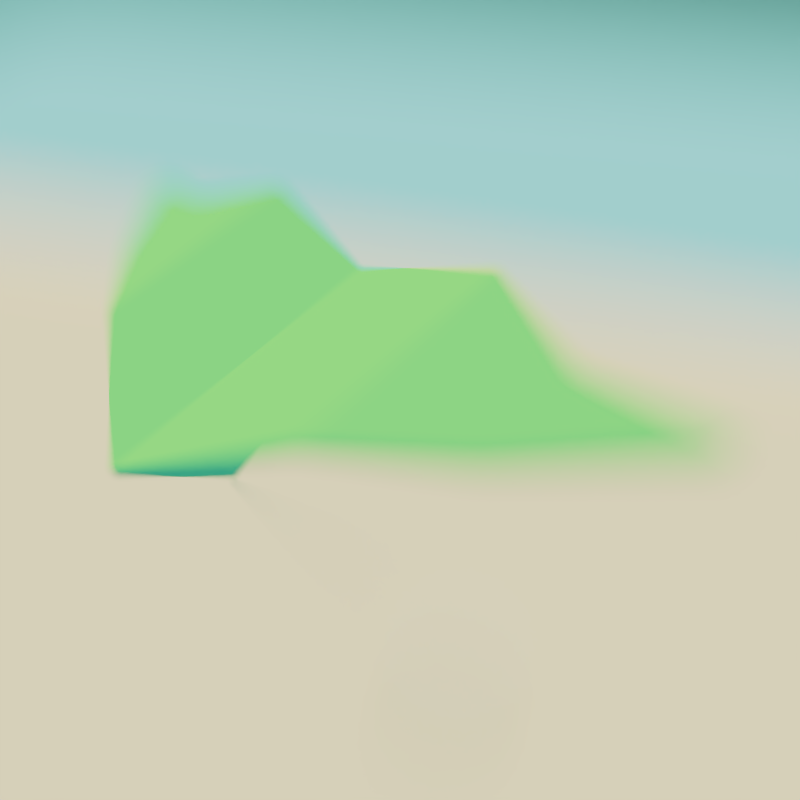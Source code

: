 # Source: rendersketchgame-ryangreen-0728.blend  (saved by Blender 2.71.0; exported with 4.5.12 LTS)
import bpy
from mathutils import Matrix  # noqa: F401  (used for matrix-valued properties, if any)

bpy.ops.wm.read_factory_settings(use_empty=True)
scene = bpy.context.scene
scene.name = 'Scene'

# ---- collections
col_collection_1 = bpy.data.collections.new('Collection 1'); scene.collection.children.link(col_collection_1)

# ---- materials (node trees are filled in below, after node groups)
mat_material_003 = bpy.data.materials.new('Material.003')
mat_material_003.alpha_threshold = 0.0
mat_material_003.roughness = 0.5
mat_material_003.line_color = (0.0, 0.0, 0.0, 1.0)
mat_material_001 = bpy.data.materials.new('Material.001')
mat_material_001.alpha_threshold = 0.0
mat_material_001.roughness = 0.5
mat_material_001.line_color = (0.0, 0.0, 0.0, 1.0)
mat_material_002 = bpy.data.materials.new('Material.002')
mat_material_002.alpha_threshold = 0.0
mat_material_002.roughness = 0.5
mat_material_002.line_color = (0.0, 0.0, 0.0, 1.0)

# ---- material node trees
mat_material_003.use_nodes = True; mat_material_003.node_tree.nodes.clear()
_N = mat_material_003.node_tree.nodes; _L = mat_material_003.node_tree.links
n0 = _N.new('ShaderNodeOutputMaterial'); n0.name = 'Material Output'; n0.location = (300, 300)
n1 = _N.new('ShaderNodeBsdfDiffuse'); n1.name = 'Diffuse BSDF'; n1.location = (10, 300)
n1.inputs[0].default_value = (0.1671, 0.8, 0.0, 1.0)
_L.new(n1.outputs[0], n0.inputs[0])
n0.is_active_output = True
mat_material_001.use_nodes = True; mat_material_001.node_tree.nodes.clear()
_N = mat_material_001.node_tree.nodes; _L = mat_material_001.node_tree.links
n0 = _N.new('ShaderNodeOutputMaterial'); n0.name = 'Material Output'; n0.location = (300, 300)
n1 = _N.new('ShaderNodeBsdfDiffuse'); n1.name = 'Diffuse BSDF'; n1.location = (10, 300)
n1.inputs[0].default_value = (0.2006, 0.4292, 0.4292, 1.0)
_L.new(n1.outputs[0], n0.inputs[0])
n0.is_active_output = True
mat_material_002.use_nodes = True; mat_material_002.node_tree.nodes.clear()
_N = mat_material_002.node_tree.nodes; _L = mat_material_002.node_tree.links
n0 = _N.new('ShaderNodeOutputMaterial'); n0.name = 'Material Output'; n0.location = (300, 300)
n1 = _N.new('ShaderNodeBsdfDiffuse'); n1.name = 'Diffuse BSDF'; n1.location = (10, 300)
n1.inputs[0].default_value = (0.8, 0.4761, 0.2025, 1.0)
_L.new(n1.outputs[0], n0.inputs[0])
n0.is_active_output = True

# ---- world
world_world = bpy.data.worlds.new('World'); scene.world = world_world
world_world.use_nodes = True; world_world.node_tree.nodes.clear()
_N = world_world.node_tree.nodes; _L = world_world.node_tree.links
n0 = _N.new('ShaderNodeOutputWorld'); n0.name = 'World Output'; n0.location = (300, 300)
n1 = _N.new('ShaderNodeBackground'); n1.name = 'Background'; n1.location = (10, 300)
n1.inputs[0].default_value = (0.05088, 0.05088, 0.05088, 1.0)
_L.new(n1.outputs[0], n0.inputs[0])
n0.is_active_output = True
world_world.color = (0.05088, 0.05088, 0.05088)
world_world.use_sun_shadow = False
world_world.sun_shadow_jitter_overblur = 0.0
world_world.cycles.sampling_method = 'MANUAL'
world_world.cycles.sample_map_resolution = 256

# ---- cameras
cam_camera = bpy.data.cameras.new('Camera')
cam_camera.clip_end = 100.0
cam_camera.lens = 35.0
cam_camera.sensor_width = 32.0
cam_camera.sensor_height = 18.0
cam_camera.ortho_scale = 7.314
cam_camera.dof.use_dof = True
cam_camera.dof.focus_distance = 0.0
cam_camera.dof.aperture_fstop = 0.035

# ---- lights
light_lamp = bpy.data.lights.new('Lamp', 'SUN')
light_lamp.transmission_factor = 0.0
light_lamp.cutoff_distance = 30.0
light_lamp.angle = 0.1993
light_lamp.energy = 5.0
light_lamp.shadow_buffer_clip_start = 1.001
light_lamp.shadow_soft_size = 0.1
light_lamp.shadow_cascade_max_distance = 1000.0
light_lamp.cycles.use_multiple_importance_sampling = False

# ---- meshes
me_cube_003 = bpy.data.meshes.new('Cube.003')
me_cube_003.from_pydata([(-100.0, -100.0, -100.0), (-100.0, 100.0, -100.0), (100.0, 100.0, -100.0), (100.0, -100.0, -100.0), (-100.0, -100.0, 100.0), (-100.0, 100.0, 100.0), (100.0, 100.0, 100.0), (100.0, -100.0, 100.0)], [], [(4, 5, 1, 0), (5, 6, 2, 1), (6, 7, 3, 2), (7, 4, 0, 3), (0, 1, 2, 3), (7, 6, 5, 4)])
me_cube_003.use_remesh_preserve_volume = False
me_cube_003.use_remesh_preserve_attributes = False
me_cube_003.use_mirror_vertex_groups = False
me_cube_003.update()
me_cube_002 = bpy.data.meshes.new('Cube.002')
me_cube_002.from_pydata([(-100.0, -100.0, -100.0), (-100.0, 100.0, -100.0), (100.0, 100.0, -100.0), (100.0, -100.0, -100.0), (-100.0, -100.0, 100.0), (-100.0, 100.0, 100.0), (100.0, 100.0, 100.0), (100.0, -100.0, 100.0), (-99.98, 1.628e+05, -3.015e+05), (-99.98, 1.63e+05, -3.015e+05), (100.0, 1.63e+05, -3.015e+05), (100.0, 1.628e+05, -3.015e+05)], [], [(4, 5, 1, 0), (5, 6, 2, 1), (6, 7, 3, 2), (7, 4, 0, 3), (3, 0, 8, 11), (7, 6, 5, 4), (8, 9, 10, 11), (2, 3, 11, 10), (1, 2, 10, 9), (0, 1, 9, 8)])
me_cube_002.use_remesh_preserve_volume = False
me_cube_002.use_remesh_preserve_attributes = False
me_cube_002.use_mirror_vertex_groups = False
me_cube_002.update()
me_cube_001 = bpy.data.meshes.new('Cube.001')
me_cube_001.from_pydata([(272.9, 100.0, -100.0), (272.9, 88.25, -100.0), (272.9, 100.0, 100.0), (272.9, 88.25, 100.0), (111.2, 122.9, 745.8), (111.2, -31.15, 545.8), (111.2, 122.9, 545.8), (111.2, -31.15, 745.8), (192.0, 90.76, 422.9), (192.0, 18.86, 222.9), (192.0, 90.76, 222.9), (192.0, 18.86, 422.9), (272.9, 92.25, 100.0), (272.9, 92.25, -100.0), (111.2, 21.35, 545.8), (111.2, 21.35, 745.8), (192.0, 43.36, 222.9), (192.0, 43.36, 422.9), (1.823, 100.4, 110.6), (1.823, -98.87, -89.42), (1.823, 100.4, -89.42), (1.823, -98.87, 110.6), (1.823, -30.96, 110.6), (8.946, -47.64, -262.8), (272.9, 92.16, 100.0), (111.2, 20.08, 545.8), (111.2, 20.08, 745.8), (192.0, 42.77, 222.9), (192.0, 42.77, 422.9), (272.9, 92.16, -100.0), (1.823, -32.61, 110.6), (8.773, -48.88, -258.6), (-272.9, 100.0, -100.0), (-272.9, 88.25, -100.0), (-272.9, 100.0, 100.0), (-272.9, 88.25, 100.0), (0.0, 100.0, 100.0), (0.0, 100.0, -100.0), (0.0, -100.0, 100.0), (0.0, -100.0, -100.0), (-111.2, 122.9, 745.8), (-111.2, -31.15, 545.8), (-111.2, 122.9, 545.8), (-111.2, -31.15, 745.8), (-192.0, 90.76, 422.9), (-192.0, 18.86, 222.9), (-192.0, 90.76, 222.9), (-192.0, 18.86, 422.9), (-272.9, 92.25, 100.0), (-272.9, 92.25, -100.0), (0.0, -43.2, -1939.0), (0.0, -31.83, 100.0), (-111.2, 21.35, 545.8), (-111.2, 21.35, 745.8), (-192.0, 43.36, 222.9), (-192.0, 43.36, 422.9), (-1.823, 100.4, 110.6), (-1.823, -98.87, -89.42), (-1.823, 100.4, -89.42), (-1.823, -98.87, 110.6), (-1.823, -30.96, 110.6), (-8.946, -47.64, -262.8), (-272.9, 92.16, 100.0), (0.0, -44.58, -1894.0), (0.0, -33.49, 100.0), (-111.2, 20.08, 545.8), (-111.2, 20.08, 745.8), (-192.0, 42.77, 222.9), (-192.0, 42.77, 422.9), (-272.9, 92.16, -100.0), (-1.823, -32.61, 110.6), (-8.773, -48.88, -258.6), (0.0, -44.58, -1894.0), (0.0, -44.58, -1894.0), (0.0, -100.0, -100.0), (0.0, -43.2, -1939.0), (0.0, -43.2, -1939.0), (0.0, 100.0, -100.0)], [], [(8, 2, 0, 10), (24, 3, 1, 29), (16, 10, 0, 13), (21, 38, 39, 19), (22, 18, 36, 51), (18, 4, 6, 20), (23, 20, 6, 14), (11, 7, 5, 9), (17, 8, 4, 15), (4, 8, 10, 6), (14, 6, 10, 16), (3, 11, 9, 1), (12, 2, 8, 17), (2, 12, 13, 0), (27, 16, 13, 29), (30, 22, 51, 64), (31, 23, 14, 25), (28, 17, 15, 26), (25, 14, 16, 27), (24, 12, 17, 28), (7, 21, 19, 5), (15, 4, 18, 22), (36, 18, 20, 37), (75, 37, 20, 23), (26, 15, 22, 30), (72, 75, 23, 31), (12, 24, 29, 13), (9, 27, 29, 1), (21, 30, 64, 38), (19, 31, 25, 5), (11, 28, 26, 7), (5, 25, 27, 9), (3, 24, 28, 11), (7, 26, 30, 21), (39, 72, 31, 19), (44, 46, 32, 34), (62, 69, 33, 35), (54, 49, 32, 46), (59, 57, 39, 38), (60, 51, 36, 56), (56, 58, 42, 40), (61, 52, 42, 58), (47, 45, 41, 43), (55, 53, 40, 44), (40, 42, 46, 44), (52, 54, 46, 42), (35, 33, 45, 47), (48, 55, 44, 34), (34, 32, 49, 48), (67, 69, 49, 54), (70, 64, 51, 60), (71, 65, 52, 61), (68, 66, 53, 55), (65, 67, 54, 52), (62, 68, 55, 48), (43, 41, 57, 59), (53, 60, 56, 40), (36, 37, 58, 56), (50, 61, 58, 37), (66, 70, 60, 53), (63, 71, 61, 50), (48, 49, 69, 62), (45, 33, 69, 67), (59, 38, 64, 70), (57, 41, 65, 71), (47, 43, 66, 68), (41, 45, 67, 65), (35, 47, 68, 62), (43, 59, 70, 66), (39, 57, 71, 63), (74, 73, 76, 77)])
me_cube_001.materials.append(mat_material_003)
me_cube_001.use_remesh_preserve_volume = False
me_cube_001.use_remesh_preserve_attributes = False
me_cube_001.use_mirror_vertex_groups = False
me_cube_001.update()
me_plane_001 = bpy.data.meshes.new('Plane.001')
me_plane_001.from_pydata([(-1.0, -1.0, 0.0), (1.0, -1.0, 0.0), (-1.0, 1.0, -0.2433), (1.0, 1.0, -0.2433), (-1.0, 0.0, 0.0), (0.0, -1.0, 0.0), (1.0, 0.0, 0.0), (0.0, 1.0, -0.2433), (0.0, 0.0, 0.0), (-1.0, -0.5, 0.0), (0.5, -1.0, 0.0), (1.0, 0.5, 0.0), (-0.5, 1.0, -0.2433), (-1.0, 0.5, 0.0), (-0.5, -1.0, 0.0), (1.0, -0.5, 0.0), (0.5, 1.0, -0.2433), (0.0, 0.5, 0.0), (0.0, -0.5, 0.0), (-0.5, 0.0, 0.0), (0.5, 0.0, 0.0), (0.5, 0.5, 0.0), (-0.5, 0.5, 0.0), (-0.5, -0.5, 0.0), (0.5, -0.5, 0.0), (-1.0, -0.75, 0.0), (0.75, -1.0, 0.0), (1.0, 0.75, -0.0695), (-0.75, 1.0, -0.2433), (-1.0, 0.75, -0.0695), (-0.75, -1.0, 0.0), (1.0, -0.75, 0.0), (0.75, 1.0, -0.2433), (0.0, 0.75, -0.0695), (0.0, -0.75, 0.0), (-0.75, 0.0, 0.0), (0.25, 0.0, 0.0), (-1.0, -0.25, 0.0), (0.25, -1.0, 0.0), (1.0, 0.25, 0.0), (-0.25, 1.0, -0.2433), (-1.0, 0.25, 0.0), (-0.25, -1.0, 0.0), (1.0, -0.25, 0.0), (0.25, 1.0, -0.2433), (0.0, 0.25, 0.0), (0.0, -0.25, 0.0), (-0.25, 0.0, 0.0), (0.75, 0.0, 0.0), (0.5, 0.75, -0.0695), (0.5, 0.25, 0.0), (0.25, 0.5, 0.0), (0.75, 0.5, 0.0), (-0.5, 0.75, -0.0695), (-0.5, 0.25, 0.0), (-0.75, 0.5, 0.0), (-0.25, 0.5, 0.0), (-0.5, -0.25, 0.0), (-0.5, -0.75, 0.0), (-0.75, -0.5, 0.0), (-0.25, -0.5, 0.0), (0.5, -0.25, 0.0), (0.5, -0.75, 0.0), (0.25, -0.5, 0.0), (0.75, -0.5, 0.0), (0.75, 0.75, -0.0695), (-0.25, 0.75, -0.0695), (-0.25, -0.25, 0.0), (0.75, -0.25, 0.0), (0.25, 0.75, -0.0695), (0.25, 0.25, 0.0), (0.75, 0.25, 0.0), (-0.75, 0.75, -0.0695), (-0.75, 0.25, 0.0), (-0.25, 0.25, 0.0), (-0.75, -0.25, 0.0), (-0.75, -0.75, 0.0), (-0.25, -0.75, 0.0), (0.25, -0.25, 0.0), (0.25, -0.75, 0.0), (0.75, -0.75, 0.0)], [], [(65, 27, 3, 32), (66, 33, 7, 40), (67, 46, 8, 47), (68, 43, 6, 48), (69, 49, 16, 44), (70, 50, 21, 51), (71, 39, 11, 52), (72, 53, 12, 28), (73, 54, 22, 55), (74, 45, 17, 56), (75, 57, 19, 35), (76, 58, 23, 59), (77, 34, 18, 60), (78, 61, 20, 36), (79, 62, 24, 63), (80, 31, 15, 64), (49, 65, 32, 16), (21, 52, 65, 49), (52, 11, 27, 65), (53, 66, 40, 12), (22, 56, 66, 53), (56, 17, 33, 66), (57, 67, 47, 19), (23, 60, 67, 57), (60, 18, 46, 67), (61, 68, 48, 20), (24, 64, 68, 61), (64, 15, 43, 68), (33, 69, 44, 7), (17, 51, 69, 33), (51, 21, 49, 69), (45, 70, 51, 17), (8, 36, 70, 45), (36, 20, 50, 70), (50, 71, 52, 21), (20, 48, 71, 50), (48, 6, 39, 71), (29, 72, 28, 2), (13, 55, 72, 29), (55, 22, 53, 72), (41, 73, 55, 13), (4, 35, 73, 41), (35, 19, 54, 73), (54, 74, 56, 22), (19, 47, 74, 54), (47, 8, 45, 74), (37, 75, 35, 4), (9, 59, 75, 37), (59, 23, 57, 75), (25, 76, 59, 9), (0, 30, 76, 25), (30, 14, 58, 76), (58, 77, 60, 23), (14, 42, 77, 58), (42, 5, 34, 77), (46, 78, 36, 8), (18, 63, 78, 46), (63, 24, 61, 78), (34, 79, 63, 18), (5, 38, 79, 34), (38, 10, 62, 79), (62, 80, 64, 24), (10, 26, 80, 62), (26, 1, 31, 80)])
me_plane_001.materials.append(mat_material_001)
me_plane_001.use_remesh_preserve_volume = False
me_plane_001.use_remesh_preserve_attributes = False
me_plane_001.use_mirror_vertex_groups = False
me_plane_001.update()
me_plane = bpy.data.meshes.new('Plane')
me_plane.from_pydata([(-1.0, -1.0, 0.0), (1.0, -1.0, 0.0), (-1.0, 1.0, -0.2433), (1.0, 1.0, -0.2433), (-1.0, 0.0, 0.0), (0.0, -1.0, 0.0), (1.0, 0.0, 0.0), (0.0, 1.0, -0.2433), (0.0, 0.0, 0.0), (-1.0, -0.5, 0.0), (0.5, -1.0, 0.0), (1.0, 0.5, 0.0), (-0.5, 1.0, -0.2433), (-1.0, 0.5, 0.0), (-0.5, -1.0, 0.0), (1.0, -0.5, 0.0), (0.5, 1.0, -0.2433), (0.0, 0.5, 0.0), (0.0, -0.5, 0.0), (-0.5, 0.0, 0.0), (0.5, 0.0, 0.0), (0.5, 0.5, 0.0), (-0.5, 0.5, 0.0), (-0.5, -0.5, 0.0), (0.5, -0.5, 0.0), (-1.0, -0.75, 0.0), (0.75, -1.0, 0.0), (1.0, 0.75, -0.0695), (-0.75, 1.0, -0.2433), (-1.0, 0.75, -0.0695), (-0.75, -1.0, 0.0), (1.0, -0.75, 0.0), (0.75, 1.0, -0.2433), (0.0, 0.75, -0.0695), (0.0, -0.75, 0.0), (-0.75, 0.0, 0.0), (0.25, 0.0, 0.0), (-1.0, -0.25, 0.0), (0.25, -1.0, 0.0), (1.0, 0.25, 0.0), (-0.25, 1.0, -0.2433), (-1.0, 0.25, 0.0), (-0.25, -1.0, 0.0), (1.0, -0.25, 0.0), (0.25, 1.0, -0.2433), (0.0, 0.25, 0.0), (0.0, -0.25, 0.0), (-0.25, 0.0, 0.0), (0.75, 0.0, 0.0), (0.5, 0.75, -0.0695), (0.5, 0.25, 0.0), (0.25, 0.5, 0.0), (0.75, 0.5, 0.0), (-0.5, 0.75, -0.0695), (-0.5, 0.25, 0.0), (-0.75, 0.5, 0.0), (-0.25, 0.5, 0.0), (-0.5, -0.25, 0.0), (-0.5, -0.75, 0.0), (-0.75, -0.5, 0.0), (-0.25, -0.5, 0.0), (0.5, -0.25, 0.0), (0.5, -0.75, 0.0), (0.25, -0.5, 0.0), (0.75, -0.5, 0.0), (0.75, 0.75, -0.0695), (-0.25, 0.75, -0.0695), (-0.25, -0.25, 0.0), (0.75, -0.25, 0.0), (0.25, 0.75, -0.0695), (0.25, 0.25, 0.0), (0.75, 0.25, 0.0), (-0.75, 0.75, -0.0695), (-0.75, 0.25, 0.0), (-0.25, 0.25, 0.0), (-0.75, -0.25, 0.0), (-0.75, -0.75, 0.0), (-0.25, -0.75, 0.0), (0.25, -0.25, 0.0), (0.25, -0.75, 0.0), (0.75, -0.75, 0.0)], [], [(65, 27, 3, 32), (66, 33, 7, 40), (67, 46, 8, 47), (68, 43, 6, 48), (69, 49, 16, 44), (70, 50, 21, 51), (71, 39, 11, 52), (72, 53, 12, 28), (73, 54, 22, 55), (74, 45, 17, 56), (75, 57, 19, 35), (76, 58, 23, 59), (77, 34, 18, 60), (78, 61, 20, 36), (79, 62, 24, 63), (80, 31, 15, 64), (49, 65, 32, 16), (21, 52, 65, 49), (52, 11, 27, 65), (53, 66, 40, 12), (22, 56, 66, 53), (56, 17, 33, 66), (57, 67, 47, 19), (23, 60, 67, 57), (60, 18, 46, 67), (61, 68, 48, 20), (24, 64, 68, 61), (64, 15, 43, 68), (33, 69, 44, 7), (17, 51, 69, 33), (51, 21, 49, 69), (45, 70, 51, 17), (8, 36, 70, 45), (36, 20, 50, 70), (50, 71, 52, 21), (20, 48, 71, 50), (48, 6, 39, 71), (29, 72, 28, 2), (13, 55, 72, 29), (55, 22, 53, 72), (41, 73, 55, 13), (4, 35, 73, 41), (35, 19, 54, 73), (54, 74, 56, 22), (19, 47, 74, 54), (47, 8, 45, 74), (37, 75, 35, 4), (9, 59, 75, 37), (59, 23, 57, 75), (25, 76, 59, 9), (0, 30, 76, 25), (30, 14, 58, 76), (58, 77, 60, 23), (14, 42, 77, 58), (42, 5, 34, 77), (46, 78, 36, 8), (18, 63, 78, 46), (63, 24, 61, 78), (34, 79, 63, 18), (5, 38, 79, 34), (38, 10, 62, 79), (62, 80, 64, 24), (10, 26, 80, 62), (26, 1, 31, 80)])
me_plane.materials.append(mat_material_002)
me_plane.use_remesh_preserve_volume = False
me_plane.use_remesh_preserve_attributes = False
me_plane.use_mirror_vertex_groups = False
me_plane.update()

# ---- objects
ob_cube_002 = bpy.data.objects.new('Cube.002', me_cube_003)
ob_cube_001 = bpy.data.objects.new('Cube.001', me_cube_002)
ob_cube = bpy.data.objects.new('Cube', me_cube_001)
ob_plane_001 = bpy.data.objects.new('Plane.001', me_plane_001)
ob_plane = bpy.data.objects.new('Plane', me_plane)
ob_lamp = bpy.data.objects.new('Lamp', light_lamp)
ob_camera = bpy.data.objects.new('Camera', cam_camera)

# ---- transforms, parenting, visibility, modifiers, constraints
ob_cube_002.location = (2.903, -6.155, 0.7736)
ob_cube_002.scale = (0.002488, 0.002488, 0.007564)
ob_cube_002.lineart.crease_threshold = 0.0
ob_cube_001.location = (2.862, -16.24, 19.01)
ob_cube_001.rotation_euler = (0.03703, -0.003141, 0.001243)
ob_cube_001.scale = (5.799e-05, 5.799e-05, 5.799e-05)
ob_cube_001.lineart.crease_threshold = 0.0
ob_cube.location = (2.895, -15.96, 19.61)
ob_cube.rotation_euler = (0.251, -0.1811, -0.619)
ob_cube.scale = (0.008458, 0.008458, 0.0002809)
ob_cube.lineart.crease_threshold = 0.0
ob_plane_001.location = (0.0, 29.21, -0.8227)
ob_plane_001.scale = (41.23, 16.89, 6.194)
ob_plane_001.lineart.crease_threshold = 0.0
ob_plane.location = (0.0, 0.0, 0.0)
ob_plane.scale = (41.23, 16.89, 6.194)
ob_plane.lineart.crease_threshold = 0.0
ob_lamp.location = (4.076, 1.005, 5.904)
ob_lamp.rotation_euler = (0.9313, 0.07753, 3.072)
ob_lamp.lock_rotations_4d = False
ob_lamp.empty_display_type = 'ARROWS'
ob_lamp.color = (0.0, 0.0, 0.0, 0.0)
ob_lamp.lineart.crease_threshold = 0.0
ob_camera.location = (4.52, -19.13, 22.57)
ob_camera.rotation_euler = (0.826, -5.402e-07, 0.245)
ob_camera.lock_rotations_4d = False
ob_camera.empty_display_type = 'ARROWS'
ob_camera.color = (0.0, 0.0, 0.0, 0.0)
ob_camera.display_type = 'WIRE'
ob_camera.lineart.crease_threshold = 0.0
cam_camera.dof.focus_object = ob_cube

# ---- collection membership
col_collection_1.objects.link(ob_cube_002)
col_collection_1.objects.link(ob_cube_001)
col_collection_1.objects.link(ob_cube)
col_collection_1.objects.link(ob_plane_001)
col_collection_1.objects.link(ob_plane)
col_collection_1.objects.link(ob_lamp)
col_collection_1.objects.link(ob_camera)

# ---- scene / render settings (as saved in the file)
scene.camera = ob_camera
scene.frame_start = 1; scene.frame_end = 250; scene.frame_set(1)
scene.render.engine = 'CYCLES'
scene.render.image_settings.color_depth = '16'
scene.render.resolution_x = 1080
scene.render.dither_intensity = 0.0
scene.cycles.use_denoising = False
scene.cycles.samples = 500
scene.cycles.sampling_pattern = 'TABULATED_SOBOL'
scene.cycles.light_sampling_threshold = 0.0
scene.cycles.use_adaptive_sampling = False
scene.cycles.use_light_tree = False
scene.cycles.blur_glossy = 0.0
scene.cycles.volume_bounces = 1
scene.cycles.pixel_filter_type = 'GAUSSIAN'
scene.cycles.sample_clamp_indirect = 0.0
scene.view_settings.view_transform = 'Filmic'
scene.view_settings.exposure = 0.05494
scene.view_settings.gamma = 1.412
scene.view_settings.use_curve_mapping = True
scene.view_settings.curve_mapping.use_clip = True
scene.view_settings.curve_mapping.clip_max_x = 1.0
scene.view_settings.curve_mapping.clip_max_y = 1.0
scene.view_settings.curve_mapping.extend = 'EXTRAPOLATED'
scene.view_settings.curve_mapping.white_level = (1.0, 1.0, 1.0)
_c = scene.view_settings.curve_mapping.curves[0]
while len(_c.points) > 2: _c.points.remove(_c.points[-1])
_c.points[0].location = (0.0, 0.0); _c.points[0].handle_type = 'AUTO'
_c.points[1].location = (1.0, 1.0); _c.points[1].handle_type = 'AUTO'
_c = scene.view_settings.curve_mapping.curves[1]
while len(_c.points) > 2: _c.points.remove(_c.points[-1])
_c.points[0].location = (0.0, 0.125); _c.points[0].handle_type = 'AUTO'
_c.points[1].location = (0.3262, 0.525); _c.points[1].handle_type = 'AUTO'
_p = _c.points.new(1.0, 1.0); _p.handle_type = 'AUTO'
_c = scene.view_settings.curve_mapping.curves[2]
while len(_c.points) > 2: _c.points.remove(_c.points[-1])
_c.points[0].location = (0.0, 0.1); _c.points[0].handle_type = 'AUTO'
_c.points[1].location = (0.67112, 0.81875); _c.points[1].handle_type = 'AUTO'
_p = _c.points.new(0.9385, 1.0); _p.handle_type = 'AUTO'
_c = scene.view_settings.curve_mapping.curves[3]
while len(_c.points) > 2: _c.points.remove(_c.points[-1])
_c.points[0].location = (0.0, 0.0); _c.points[0].handle_type = 'AUTO'
_c.points[1].location = (1.0, 1.0); _c.points[1].handle_type = 'AUTO'
scene.view_settings.curve_mapping.update()
bpy.context.view_layer.update()
